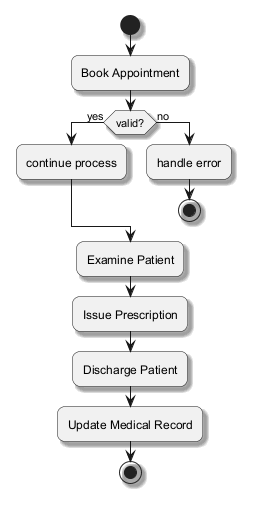

The diagram above was rendered by PlantUML. Its source (embedded in the PNG):
@startuml
skinparam backgroundColor #FFFFFF
skinparam roundCorner 15
skinparam shadowing true
start
:Book Appointment;
if (valid?) then (yes)
:continue process;
else (no)
:handle error;
stop
endif
:Examine Patient;
:Issue Prescription;
:Discharge Patient;
:Update Medical Record;
stop
@enduml